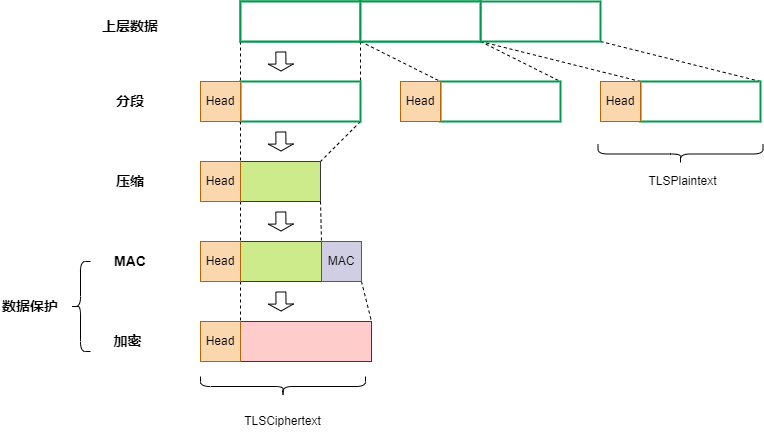

The diagram above was exported from draw.io. Its source (the exported page's mxGraphModel, read from the mxfile embedded in the PNG):
<mxGraphModel dx="1038" dy="546" grid="1" gridSize="10" guides="1" tooltips="1" connect="1" arrows="1" fold="1" page="1" pageScale="1" pageWidth="827" pageHeight="1169" math="0" shadow="0">
  <root>
    <mxCell id="0" />
    <mxCell id="1" parent="0" />
    <mxCell id="O_YVP4an343KW0-d6xll-13" style="rounded=0;orthogonalLoop=1;jettySize=auto;html=1;exitX=0;exitY=1;exitDx=0;exitDy=0;entryX=0;entryY=0;entryDx=0;entryDy=0;dashed=1;endArrow=none;endFill=0;" edge="1" parent="1" source="O_YVP4an343KW0-d6xll-1" target="O_YVP4an343KW0-d6xll-4">
      <mxGeometry relative="1" as="geometry" />
    </mxCell>
    <mxCell id="O_YVP4an343KW0-d6xll-1" value="" style="rounded=0;whiteSpace=wrap;html=1;strokeColor=#00994D;strokeWidth=2;" vertex="1" parent="1">
      <mxGeometry x="290" y="220" width="120" height="40" as="geometry" />
    </mxCell>
    <mxCell id="O_YVP4an343KW0-d6xll-14" style="edgeStyle=none;rounded=0;orthogonalLoop=1;jettySize=auto;html=1;exitX=0;exitY=1;exitDx=0;exitDy=0;entryX=1;entryY=0;entryDx=0;entryDy=0;dashed=1;endArrow=none;endFill=0;" edge="1" parent="1" source="O_YVP4an343KW0-d6xll-2" target="O_YVP4an343KW0-d6xll-4">
      <mxGeometry relative="1" as="geometry" />
    </mxCell>
    <mxCell id="O_YVP4an343KW0-d6xll-15" style="edgeStyle=none;rounded=0;orthogonalLoop=1;jettySize=auto;html=1;exitX=0;exitY=1;exitDx=0;exitDy=0;entryX=1;entryY=0;entryDx=0;entryDy=0;dashed=1;endArrow=none;endFill=0;" edge="1" parent="1" source="O_YVP4an343KW0-d6xll-2" target="O_YVP4an343KW0-d6xll-10">
      <mxGeometry relative="1" as="geometry" />
    </mxCell>
    <mxCell id="O_YVP4an343KW0-d6xll-18" style="edgeStyle=none;rounded=0;orthogonalLoop=1;jettySize=auto;html=1;exitX=1;exitY=1;exitDx=0;exitDy=0;entryX=1;entryY=0;entryDx=0;entryDy=0;dashed=1;endArrow=none;endFill=0;" edge="1" parent="1" source="O_YVP4an343KW0-d6xll-2" target="O_YVP4an343KW0-d6xll-12">
      <mxGeometry relative="1" as="geometry" />
    </mxCell>
    <mxCell id="O_YVP4an343KW0-d6xll-2" value="" style="rounded=0;whiteSpace=wrap;html=1;strokeColor=#00994D;strokeWidth=2;" vertex="1" parent="1">
      <mxGeometry x="410" y="220" width="120" height="40" as="geometry" />
    </mxCell>
    <mxCell id="O_YVP4an343KW0-d6xll-16" style="edgeStyle=none;rounded=0;orthogonalLoop=1;jettySize=auto;html=1;exitX=0;exitY=1;exitDx=0;exitDy=0;entryX=1;entryY=0;entryDx=0;entryDy=0;dashed=1;endArrow=none;endFill=0;" edge="1" parent="1" source="O_YVP4an343KW0-d6xll-3" target="O_YVP4an343KW0-d6xll-9">
      <mxGeometry relative="1" as="geometry" />
    </mxCell>
    <mxCell id="O_YVP4an343KW0-d6xll-17" style="edgeStyle=none;rounded=0;orthogonalLoop=1;jettySize=auto;html=1;exitX=1;exitY=1;exitDx=0;exitDy=0;entryX=1;entryY=0;entryDx=0;entryDy=0;dashed=1;endArrow=none;endFill=0;" edge="1" parent="1" source="O_YVP4an343KW0-d6xll-3" target="O_YVP4an343KW0-d6xll-11">
      <mxGeometry relative="1" as="geometry" />
    </mxCell>
    <mxCell id="O_YVP4an343KW0-d6xll-3" value="" style="rounded=0;whiteSpace=wrap;html=1;strokeColor=#00994D;strokeWidth=2;" vertex="1" parent="1">
      <mxGeometry x="530" y="220" width="120" height="40" as="geometry" />
    </mxCell>
    <mxCell id="O_YVP4an343KW0-d6xll-21" style="edgeStyle=none;rounded=0;orthogonalLoop=1;jettySize=auto;html=1;exitX=1;exitY=1;exitDx=0;exitDy=0;entryX=1;entryY=0;entryDx=0;entryDy=0;dashed=1;endArrow=none;endFill=0;" edge="1" parent="1" source="O_YVP4an343KW0-d6xll-4" target="O_YVP4an343KW0-d6xll-19">
      <mxGeometry relative="1" as="geometry" />
    </mxCell>
    <mxCell id="O_YVP4an343KW0-d6xll-4" value="" style="rounded=0;whiteSpace=wrap;html=1;strokeWidth=2;strokeColor=#00994D;" vertex="1" parent="1">
      <mxGeometry x="290" y="300" width="120" height="40" as="geometry" />
    </mxCell>
    <mxCell id="O_YVP4an343KW0-d6xll-22" style="edgeStyle=none;rounded=0;orthogonalLoop=1;jettySize=auto;html=1;exitX=1;exitY=1;exitDx=0;exitDy=0;entryX=1;entryY=0;entryDx=0;entryDy=0;dashed=1;endArrow=none;endFill=0;" edge="1" parent="1" source="O_YVP4an343KW0-d6xll-5" target="O_YVP4an343KW0-d6xll-20">
      <mxGeometry relative="1" as="geometry" />
    </mxCell>
    <mxCell id="O_YVP4an343KW0-d6xll-5" value="Head" style="rounded=0;whiteSpace=wrap;html=1;fillColor=#fad7ac;strokeColor=#b46504;" vertex="1" parent="1">
      <mxGeometry x="250" y="300" width="40" height="40" as="geometry" />
    </mxCell>
    <mxCell id="O_YVP4an343KW0-d6xll-9" value="" style="rounded=0;whiteSpace=wrap;html=1;strokeWidth=2;strokeColor=#00994D;" vertex="1" parent="1">
      <mxGeometry x="490" y="300" width="120" height="40" as="geometry" />
    </mxCell>
    <mxCell id="O_YVP4an343KW0-d6xll-10" value="Head" style="rounded=0;whiteSpace=wrap;html=1;fillColor=#fad7ac;strokeColor=#b46504;" vertex="1" parent="1">
      <mxGeometry x="450" y="300" width="40" height="40" as="geometry" />
    </mxCell>
    <mxCell id="O_YVP4an343KW0-d6xll-11" value="" style="rounded=0;whiteSpace=wrap;html=1;strokeWidth=2;strokeColor=#00994D;" vertex="1" parent="1">
      <mxGeometry x="690" y="300" width="120" height="40" as="geometry" />
    </mxCell>
    <mxCell id="O_YVP4an343KW0-d6xll-12" value="Head" style="rounded=0;whiteSpace=wrap;html=1;fillColor=#fad7ac;strokeColor=#b46504;" vertex="1" parent="1">
      <mxGeometry x="650" y="300" width="40" height="40" as="geometry" />
    </mxCell>
    <mxCell id="O_YVP4an343KW0-d6xll-40" style="edgeStyle=none;rounded=0;orthogonalLoop=1;jettySize=auto;html=1;exitX=0;exitY=1;exitDx=0;exitDy=0;entryX=1;entryY=0;entryDx=0;entryDy=0;dashed=1;endArrow=none;endFill=0;" edge="1" parent="1" source="O_YVP4an343KW0-d6xll-19" target="O_YVP4an343KW0-d6xll-32">
      <mxGeometry relative="1" as="geometry" />
    </mxCell>
    <mxCell id="O_YVP4an343KW0-d6xll-41" style="edgeStyle=none;rounded=0;orthogonalLoop=1;jettySize=auto;html=1;exitX=1;exitY=1;exitDx=0;exitDy=0;entryX=1;entryY=0;entryDx=0;entryDy=0;dashed=1;endArrow=none;endFill=0;" edge="1" parent="1" source="O_YVP4an343KW0-d6xll-19" target="O_YVP4an343KW0-d6xll-31">
      <mxGeometry relative="1" as="geometry" />
    </mxCell>
    <mxCell id="O_YVP4an343KW0-d6xll-19" value="" style="rounded=0;whiteSpace=wrap;html=1;fillColor=#cdeb8b;strokeColor=#36393d;" vertex="1" parent="1">
      <mxGeometry x="290" y="380" width="80" height="40" as="geometry" />
    </mxCell>
    <mxCell id="O_YVP4an343KW0-d6xll-20" value="Head" style="rounded=0;whiteSpace=wrap;html=1;fillColor=#fad7ac;strokeColor=#b46504;" vertex="1" parent="1">
      <mxGeometry x="250" y="380" width="40" height="40" as="geometry" />
    </mxCell>
    <mxCell id="O_YVP4an343KW0-d6xll-48" style="edgeStyle=none;rounded=0;orthogonalLoop=1;jettySize=auto;html=1;exitX=0;exitY=1;exitDx=0;exitDy=0;entryX=1;entryY=0;entryDx=0;entryDy=0;dashed=1;endArrow=none;endFill=0;" edge="1" parent="1" source="O_YVP4an343KW0-d6xll-31" target="O_YVP4an343KW0-d6xll-46">
      <mxGeometry relative="1" as="geometry" />
    </mxCell>
    <mxCell id="O_YVP4an343KW0-d6xll-31" value="" style="rounded=0;whiteSpace=wrap;html=1;fillColor=#cdeb8b;strokeColor=#36393d;" vertex="1" parent="1">
      <mxGeometry x="290" y="460" width="81" height="40" as="geometry" />
    </mxCell>
    <mxCell id="O_YVP4an343KW0-d6xll-32" value="Head" style="rounded=0;whiteSpace=wrap;html=1;fillColor=#fad7ac;strokeColor=#b46504;" vertex="1" parent="1">
      <mxGeometry x="250" y="460" width="40" height="40" as="geometry" />
    </mxCell>
    <mxCell id="O_YVP4an343KW0-d6xll-49" style="edgeStyle=none;rounded=0;orthogonalLoop=1;jettySize=auto;html=1;exitX=1;exitY=1;exitDx=0;exitDy=0;entryX=1;entryY=0;entryDx=0;entryDy=0;dashed=1;endArrow=none;endFill=0;" edge="1" parent="1" source="O_YVP4an343KW0-d6xll-37" target="O_YVP4an343KW0-d6xll-45">
      <mxGeometry relative="1" as="geometry" />
    </mxCell>
    <mxCell id="O_YVP4an343KW0-d6xll-37" value="MAC" style="rounded=0;whiteSpace=wrap;html=1;fillColor=#d0cee2;strokeColor=#56517e;" vertex="1" parent="1">
      <mxGeometry x="371" y="460" width="40" height="40" as="geometry" />
    </mxCell>
    <mxCell id="O_YVP4an343KW0-d6xll-42" value="上层数据" style="text;html=1;strokeColor=none;fillColor=none;align=center;verticalAlign=middle;whiteSpace=wrap;rounded=0;fontStyle=1;fontSize=14;" vertex="1" parent="1">
      <mxGeometry x="150" y="230" width="60" height="30" as="geometry" />
    </mxCell>
    <mxCell id="O_YVP4an343KW0-d6xll-44" value="分段" style="text;html=1;strokeColor=none;fillColor=none;align=center;verticalAlign=middle;whiteSpace=wrap;rounded=0;fontStyle=1;fontSize=14;" vertex="1" parent="1">
      <mxGeometry x="150" y="305" width="60" height="30" as="geometry" />
    </mxCell>
    <mxCell id="O_YVP4an343KW0-d6xll-45" value="" style="rounded=0;whiteSpace=wrap;html=1;fillColor=#ffcccc;strokeColor=#36393d;" vertex="1" parent="1">
      <mxGeometry x="290" y="540" width="131" height="40" as="geometry" />
    </mxCell>
    <mxCell id="O_YVP4an343KW0-d6xll-46" value="Head" style="rounded=0;whiteSpace=wrap;html=1;fillColor=#fad7ac;strokeColor=#b46504;" vertex="1" parent="1">
      <mxGeometry x="250" y="540" width="40" height="40" as="geometry" />
    </mxCell>
    <mxCell id="O_YVP4an343KW0-d6xll-50" value="压缩" style="text;html=1;strokeColor=none;fillColor=none;align=center;verticalAlign=middle;whiteSpace=wrap;rounded=0;fontStyle=1;fontSize=14;" vertex="1" parent="1">
      <mxGeometry x="150" y="385" width="60" height="30" as="geometry" />
    </mxCell>
    <mxCell id="O_YVP4an343KW0-d6xll-51" value="MAC" style="text;html=1;strokeColor=none;fillColor=none;align=center;verticalAlign=middle;whiteSpace=wrap;rounded=0;fontStyle=1;fontSize=14;" vertex="1" parent="1">
      <mxGeometry x="160" y="465" width="40" height="30" as="geometry" />
    </mxCell>
    <mxCell id="O_YVP4an343KW0-d6xll-52" value="加密" style="text;html=1;strokeColor=none;fillColor=none;align=center;verticalAlign=middle;whiteSpace=wrap;rounded=0;fontStyle=1;fontSize=14;" vertex="1" parent="1">
      <mxGeometry x="155" y="545" width="45" height="30" as="geometry" />
    </mxCell>
    <mxCell id="O_YVP4an343KW0-d6xll-56" value="" style="rounded=0;whiteSpace=wrap;html=1;strokeColor=#00994D;strokeWidth=2;" vertex="1" parent="1">
      <mxGeometry x="290" y="220" width="120" height="40" as="geometry" />
    </mxCell>
    <mxCell id="O_YVP4an343KW0-d6xll-57" value="" style="rounded=0;whiteSpace=wrap;html=1;strokeColor=#00994D;strokeWidth=2;" vertex="1" parent="1">
      <mxGeometry x="410" y="220" width="120" height="40" as="geometry" />
    </mxCell>
    <mxCell id="O_YVP4an343KW0-d6xll-58" value="" style="shape=flexArrow;endArrow=classic;html=1;rounded=0;fontSize=14;endWidth=13.969230769230768;endSize=1.984;width=10;" edge="1" parent="1">
      <mxGeometry width="50" height="50" relative="1" as="geometry">
        <mxPoint x="330.33" y="270" as="sourcePoint" />
        <mxPoint x="330.5" y="290" as="targetPoint" />
      </mxGeometry>
    </mxCell>
    <mxCell id="O_YVP4an343KW0-d6xll-59" value="" style="shape=flexArrow;endArrow=classic;html=1;rounded=0;fontSize=14;endWidth=13.969230769230768;endSize=1.984;width=10;" edge="1" parent="1">
      <mxGeometry width="50" height="50" relative="1" as="geometry">
        <mxPoint x="330.3299999999999" y="350" as="sourcePoint" />
        <mxPoint x="330.5" y="370" as="targetPoint" />
      </mxGeometry>
    </mxCell>
    <mxCell id="O_YVP4an343KW0-d6xll-61" value="" style="shape=flexArrow;endArrow=classic;html=1;rounded=0;fontSize=14;endWidth=13.969230769230768;endSize=1.984;width=10;" edge="1" parent="1">
      <mxGeometry width="50" height="50" relative="1" as="geometry">
        <mxPoint x="330.33" y="430" as="sourcePoint" />
        <mxPoint x="330.49999999999994" y="450" as="targetPoint" />
      </mxGeometry>
    </mxCell>
    <mxCell id="O_YVP4an343KW0-d6xll-62" value="" style="shape=flexArrow;endArrow=classic;html=1;rounded=0;fontSize=14;endWidth=13.969230769230768;endSize=1.984;width=10;" edge="1" parent="1">
      <mxGeometry width="50" height="50" relative="1" as="geometry">
        <mxPoint x="330.39" y="510" as="sourcePoint" />
        <mxPoint x="330.55999999999995" y="530" as="targetPoint" />
      </mxGeometry>
    </mxCell>
    <mxCell id="O_YVP4an343KW0-d6xll-65" value="" style="shape=curlyBracket;whiteSpace=wrap;html=1;rounded=1;flipH=1;strokeColor=#000000;strokeWidth=1;fontSize=14;rotation=90;" vertex="1" parent="1">
      <mxGeometry x="322.5" y="522.5" width="20" height="165" as="geometry" />
    </mxCell>
    <mxCell id="O_YVP4an343KW0-d6xll-67" value="" style="shape=curlyBracket;whiteSpace=wrap;html=1;rounded=1;flipH=1;strokeColor=#000000;strokeWidth=1;fontSize=14;rotation=90;" vertex="1" parent="1">
      <mxGeometry x="720" y="290" width="20" height="165" as="geometry" />
    </mxCell>
    <mxCell id="O_YVP4an343KW0-d6xll-69" value="TLSPlaintext" style="text;html=1;strokeColor=none;fillColor=none;align=center;verticalAlign=middle;whiteSpace=wrap;rounded=0;strokeWidth=1;fontSize=12;" vertex="1" parent="1">
      <mxGeometry x="690" y="390" width="85" height="20" as="geometry" />
    </mxCell>
    <mxCell id="O_YVP4an343KW0-d6xll-70" value="TLSCiphertext" style="text;html=1;strokeColor=none;fillColor=none;align=center;verticalAlign=middle;whiteSpace=wrap;rounded=0;strokeWidth=1;fontSize=12;" vertex="1" parent="1">
      <mxGeometry x="290" y="630" width="85" height="20" as="geometry" />
    </mxCell>
    <mxCell id="O_YVP4an343KW0-d6xll-71" value="" style="shape=curlyBracket;whiteSpace=wrap;html=1;rounded=1;strokeColor=#000000;strokeWidth=1;fontSize=12;" vertex="1" parent="1">
      <mxGeometry x="120" y="480" width="20" height="90" as="geometry" />
    </mxCell>
    <mxCell id="O_YVP4an343KW0-d6xll-72" value="数据保护" style="text;html=1;strokeColor=none;fillColor=none;align=center;verticalAlign=middle;whiteSpace=wrap;rounded=0;fontStyle=1;fontSize=14;" vertex="1" parent="1">
      <mxGeometry x="50" y="510" width="60" height="30" as="geometry" />
    </mxCell>
  </root>
</mxGraphModel>